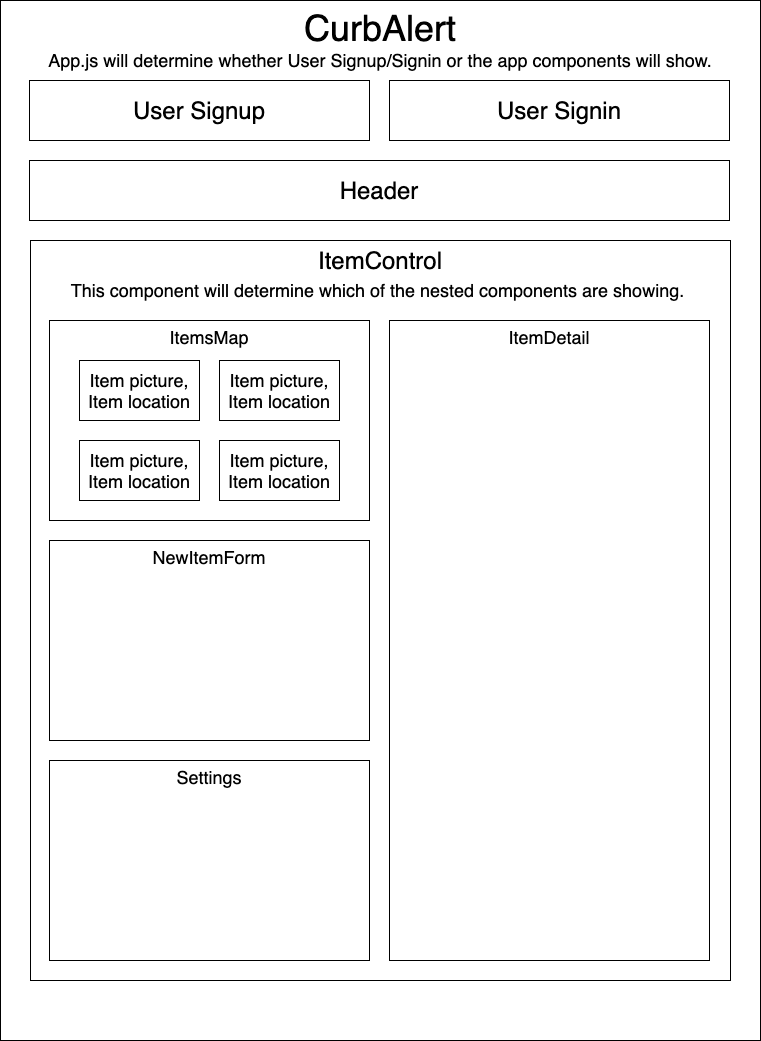

The diagram above was exported from draw.io. Its source (the exported page's mxGraphModel, read from the mxfile embedded in the PNG):
<mxGraphModel dx="780" dy="859" grid="1" gridSize="10" guides="1" tooltips="1" connect="1" arrows="1" fold="1" page="1" pageScale="1" pageWidth="850" pageHeight="1100" math="0" shadow="0">
  <root>
    <mxCell id="0" />
    <mxCell id="1" parent="0" />
    <mxCell id="2" value="&lt;font&gt;&lt;span style=&quot;font-size: 36px&quot;&gt;CurbAlert&lt;/span&gt;&lt;br&gt;&lt;font style=&quot;font-size: 18px&quot;&gt;App.js will determine whether User Signup/Signin or the app components will show.&lt;/font&gt;&lt;br&gt;&lt;/font&gt;" style="rounded=0;whiteSpace=wrap;html=1;verticalAlign=top;" vertex="1" parent="1">
      <mxGeometry x="41" y="40" width="760" height="1040" as="geometry" />
    </mxCell>
    <mxCell id="3" value="ItemControl&lt;br&gt;&lt;font style=&quot;font-size: 18px&quot;&gt;This component will determine which of the nested components are showing.&amp;nbsp;&lt;/font&gt;" style="rounded=0;whiteSpace=wrap;html=1;fontSize=24;verticalAlign=top;" vertex="1" parent="1">
      <mxGeometry x="71" y="280" width="700" height="740" as="geometry" />
    </mxCell>
    <mxCell id="4" value="&lt;font style=&quot;font-size: 24px&quot;&gt;Header&lt;/font&gt;" style="rounded=0;whiteSpace=wrap;html=1;fontSize=24;" vertex="1" parent="1">
      <mxGeometry x="70" y="200" width="700" height="60" as="geometry" />
    </mxCell>
    <mxCell id="5" value="User Signup" style="rounded=0;whiteSpace=wrap;html=1;fontSize=24;" vertex="1" parent="1">
      <mxGeometry x="70" y="120" width="340" height="60" as="geometry" />
    </mxCell>
    <mxCell id="6" value="User Signin" style="rounded=0;whiteSpace=wrap;html=1;fontSize=24;" vertex="1" parent="1">
      <mxGeometry x="430" y="120" width="340" height="60" as="geometry" />
    </mxCell>
    <mxCell id="7" value="ItemsMap" style="rounded=0;whiteSpace=wrap;html=1;fontSize=18;verticalAlign=top;" vertex="1" parent="1">
      <mxGeometry x="90" y="360" width="320" height="200" as="geometry" />
    </mxCell>
    <mxCell id="8" value="ItemDetail&lt;font style=&quot;font-size: 16px&quot;&gt;&lt;br&gt;&lt;/font&gt;" style="rounded=0;whiteSpace=wrap;html=1;fontSize=18;verticalAlign=top;" vertex="1" parent="1">
      <mxGeometry x="430" y="360" width="320" height="640" as="geometry" />
    </mxCell>
    <mxCell id="9" value="NewItemForm" style="rounded=0;whiteSpace=wrap;html=1;fontSize=18;verticalAlign=top;" vertex="1" parent="1">
      <mxGeometry x="90" y="580" width="320" height="200" as="geometry" />
    </mxCell>
    <mxCell id="10" value="Settings" style="rounded=0;whiteSpace=wrap;html=1;fontSize=18;verticalAlign=top;" vertex="1" parent="1">
      <mxGeometry x="90" y="800" width="320" height="200" as="geometry" />
    </mxCell>
    <mxCell id="11" value="&lt;font style=&quot;font-size: 18px&quot;&gt;Item picture,&lt;br&gt;Item location&lt;br&gt;&lt;/font&gt;" style="rounded=0;whiteSpace=wrap;html=1;fontSize=18;" vertex="1" parent="1">
      <mxGeometry x="120" y="400" width="120" height="60" as="geometry" />
    </mxCell>
    <mxCell id="13" value="&lt;font style=&quot;font-size: 18px&quot;&gt;Item picture,&lt;br&gt;Item location&lt;br&gt;&lt;/font&gt;" style="rounded=0;whiteSpace=wrap;html=1;fontSize=18;" vertex="1" parent="1">
      <mxGeometry x="260" y="400" width="120" height="60" as="geometry" />
    </mxCell>
    <mxCell id="14" value="&lt;font style=&quot;font-size: 18px&quot;&gt;Item picture,&lt;br&gt;Item location&lt;br&gt;&lt;/font&gt;" style="rounded=0;whiteSpace=wrap;html=1;fontSize=18;" vertex="1" parent="1">
      <mxGeometry x="120" y="480" width="120" height="60" as="geometry" />
    </mxCell>
    <mxCell id="15" value="&lt;font style=&quot;font-size: 18px&quot;&gt;Item picture,&lt;br&gt;Item location&lt;br&gt;&lt;/font&gt;" style="rounded=0;whiteSpace=wrap;html=1;fontSize=18;" vertex="1" parent="1">
      <mxGeometry x="260" y="480" width="120" height="60" as="geometry" />
    </mxCell>
  </root>
</mxGraphModel>